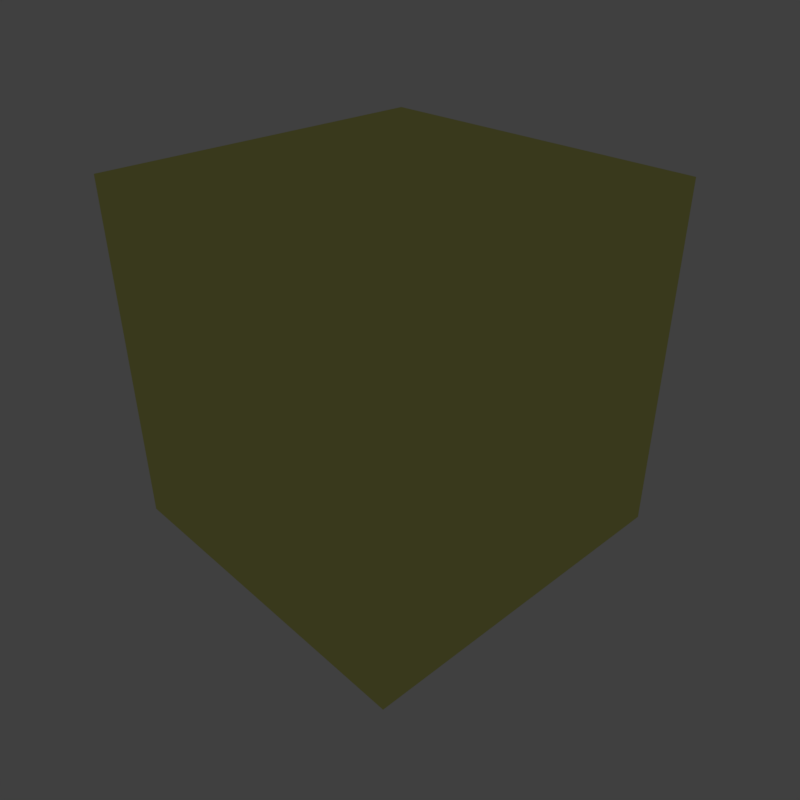 # Source: wall-bare-metal-no-ceiling-line.blend  (saved by Blender 2.79.0; exported with 4.5.12 LTS)
import bpy
from mathutils import Matrix  # noqa: F401  (used for matrix-valued properties, if any)

bpy.ops.wm.read_factory_settings(use_empty=True)
scene = bpy.context.scene
scene.name = 'DTL_DEC_9123801_WallBareMetalNoCeilingLine'

# ---- collections
col_collection_1 = bpy.data.collections.new('Collection 1'); scene.collection.children.link(col_collection_1)
col_collection_3 = bpy.data.collections.new('Collection 3'); scene.collection.children.link(col_collection_3)
col_collection_3.hide_render = True
col_collection_3.hide_viewport = True
col_collection_11 = bpy.data.collections.new('Collection 11'); scene.collection.children.link(col_collection_11)
col_collection_11.hide_render = True
col_collection_11.hide_viewport = True
col_collection_12 = bpy.data.collections.new('Collection 12'); scene.collection.children.link(col_collection_12)
col_collection_12.hide_render = True
col_collection_12.hide_viewport = True
col_collection_13 = bpy.data.collections.new('Collection 13'); scene.collection.children.link(col_collection_13)
col_collection_13.hide_render = True
col_collection_13.hide_viewport = True

# ---- images (referenced by path relative to the original .blend; pixels are not part of the script)
import os
ASSET_DIR = os.environ.get("B2B_ASSET_DIR", "")  # directory of the original .blend (textures are referenced by path, not embedded)
HERE = os.path.dirname(os.path.abspath(__file__))  # packed textures are extracted next to this script under _unpacked/

def load_image(name, relpath, width, height, colorspace="sRGB"):
    """Load a texture the original file referenced (path relative to the .blend, or extracted next to this script)."""
    p = next((c for c in (os.path.join(HERE, relpath), os.path.join(ASSET_DIR, relpath)) if relpath and os.path.exists(c)), "")
    if p:
        img = bpy.data.images.load(p, check_existing=True)
        img.name = name
    else:  # same state as the original file: an image datablock whose file is absent (Cycles renders it pink)
        img = bpy.data.images.new(name, width, height)
        img.source = "FILE"
        img.filepath = "//" + (relpath or name)
    img.colorspace_settings.name = colorspace
    return img
img_dtl_dec_9123801_baremetal_colormetaltexture_dds = load_image('DTL_DEC_9123801_BareMetal_ColorMetalTexture.dds', 'Textures/DTL_DEC_9123801_BareMetal_ColorMetalTexture.dds', 1024, 1024, 'sRGB')
img_dtl_dec_9123801_verticalheavyscratches_00_dds = load_image('DTL_DEC_9123801_VerticalHeavyScratches_00.dds', 'Textures/DTL_DEC_9123801_VerticalHeavyScratches_00.dds', 1024, 1024, 'Non-Color')
img_dtl_dec_9123801_dark_dds = load_image('DTL_DEC_9123801_Dark.dds', 'Textures/DTL_DEC_9123801_Dark.dds', 1024, 1024, 'sRGB')
img_dtl_dec_9123801_danger_dds = load_image('DTL_DEC_9123801_Danger.dds', 'Textures/DTL_DEC_9123801_Danger.dds', 1024, 1024, 'sRGB')
img_dtl_dec_9123801_baremetal_floortexture_normalmap_dds = load_image('DTL_DEC_9123801_BareMetal_FloorTexture_NormalMap.dds', 'Textures/DTL_DEC_9123801_BareMetal_FloorTexture_NormalMap.dds', 1024, 1024, 'Non-Color')
img_dtl_dec_9123801_baremetal_floortexture_bluetint_dds = load_image('DTL_DEC_9123801_BareMetal_FloorTexture_BlueTint.dds', 'Textures/DTL_DEC_9123801_BareMetal_FloorTexture_BlueTint.dds', 1024, 1024, 'sRGB')
img_dtl_dec_9123801_baremetal_ceilingtexture_normalmap_dds = load_image('DTL_DEC_9123801_BareMetal_CeilingTexture_NormalMap.dds', 'Textures/DTL_DEC_9123801_BareMetal_CeilingTexture_NormalMap.dds', 1024, 1024, 'Non-Color')
img_dtl_dec_9123801_baremetal_lighttexture_dds = load_image('DTL_DEC_9123801_BareMetal_LightTexture.dds', 'Textures/DTL_DEC_9123801_BareMetal_LightTexture.dds', 1024, 1024, 'sRGB')
img_test_texture_dds = load_image('test-texture.dds', 'Textures/DTL_DEC_9123801_.dds', 1024, 1024, 'sRGB')

# ---- materials (node trees are filled in below, after node groups)
mat_metal_wall_2 = bpy.data.materials.new('Metal Wall 2')
mat_metal_wall_2.alpha_threshold = 0.0
mat_metal_wall_2.roughness = 0.5
mat_dark = bpy.data.materials.new('Dark')
mat_dark.alpha_threshold = 0.0
mat_dark.roughness = 0.5
mat_danger = bpy.data.materials.new('Danger')
mat_danger.alpha_threshold = 0.0
mat_danger.roughness = 0.5
mat_floor = bpy.data.materials.new('Floor')
mat_floor.alpha_threshold = 0.0
mat_floor.roughness = 0.5
mat_ceiling = bpy.data.materials.new('Ceiling')
mat_ceiling.alpha_threshold = 0.0
mat_ceiling.roughness = 0.5
mat_mountpoint = bpy.data.materials.new('MountPoint')
mat_mountpoint.alpha_threshold = 0.0
mat_mountpoint.diffuse_color = (0.317, 1.0, 0.032, 1.0)
mat_mountpoint.roughness = 0.5
mat_defaultmaterial = bpy.data.materials.new('DefaultMaterial')
mat_defaultmaterial.alpha_threshold = 0.0
mat_defaultmaterial.roughness = 0.5

# ---- node groups
ng_spaceengineers_dx11_shader_2 = bpy.data.node_groups.new('SpaceEngineers_DX11_Shader_2', 'ShaderNodeTree')
_s = ng_spaceengineers_dx11_shader_2.interface.new_socket(name='Surface', in_out='OUTPUT', socket_type='NodeSocketShader')
_s = ng_spaceengineers_dx11_shader_2.interface.new_socket(name='Base Color Map', in_out='INPUT', socket_type='NodeSocketColor')
_s.default_value = (0.8, 0.8, 0.8, 1.0)
_s = ng_spaceengineers_dx11_shader_2.interface.new_socket(name='Metalness Map', in_out='INPUT', socket_type='NodeSocketFloat')
_s.min_value = 0.0
_s.max_value = 1.0
_s = ng_spaceengineers_dx11_shader_2.interface.new_socket(name='Normal Map', in_out='INPUT', socket_type='NodeSocketColor')
_s.default_value = (0.5, 0.5, 1.0, 1.0)
_s = ng_spaceengineers_dx11_shader_2.interface.new_socket(name='Normal Map Strength', in_out='INPUT', socket_type='NodeSocketFloat')
_s.default_value = 1.5
_s.min_value = 0.0
_s.max_value = 10.0
_s = ng_spaceengineers_dx11_shader_2.interface.new_socket(name='Glossiness Map', in_out='INPUT', socket_type='NodeSocketFloat')
_s.min_value = 0.0
_s.max_value = 1.0
_s = ng_spaceengineers_dx11_shader_2.interface.new_socket(name='IOR', in_out='INPUT', socket_type='NodeSocketFloat')
_s.default_value = 1.45
_s.min_value = 0.0
_s.max_value = 1000.0
_s = ng_spaceengineers_dx11_shader_2.interface.new_socket(name='Ambient Occlusion Map', in_out='INPUT', socket_type='NodeSocketFloat')
_s.default_value = 1.0
_s.min_value = 0.0
_s.max_value = 1.0
_s = ng_spaceengineers_dx11_shader_2.interface.new_socket(name='Ambient Occlusion Power', in_out='INPUT', socket_type='NodeSocketFloat')
_s.default_value = 1.0
_s.min_value = 0.0
_s.max_value = 1.0
_s = ng_spaceengineers_dx11_shader_2.interface.new_socket(name='Emissivity Map', in_out='INPUT', socket_type='NodeSocketFloat')
_s.min_value = 0.0
_s.max_value = 1.0
_s = ng_spaceengineers_dx11_shader_2.interface.new_socket(name='Emissive Strength', in_out='INPUT', socket_type='NodeSocketFloat')
_s.default_value = 1.0
_s.min_value = 0.0
_s.max_value = 100.0
_s = ng_spaceengineers_dx11_shader_2.interface.new_socket(name='Emissive Color Override', in_out='INPUT', socket_type='NodeSocketFloat')
_s.min_value = 0.0
_s.max_value = 1.0
_s = ng_spaceengineers_dx11_shader_2.interface.new_socket(name='Emissive Color', in_out='INPUT', socket_type='NodeSocketColor')
_s.default_value = (0.0, 1.0, 0.0, 1.0)
_s = ng_spaceengineers_dx11_shader_2.interface.new_socket(name='Coloring Mask', in_out='INPUT', socket_type='NodeSocketFloat')
_s.min_value = 0.0
_s.max_value = 1.0
_s = ng_spaceengineers_dx11_shader_2.interface.new_socket(name='Recolor', in_out='INPUT', socket_type='NodeSocketColor')
_s.default_value = (0.8, 0.8, 0.8, 1.0)
_N = ng_spaceengineers_dx11_shader_2.nodes; _L = ng_spaceengineers_dx11_shader_2.links
n0 = _N.new('NodeFrame'); n0.name = 'F.AO'; n0.location = (-777, 439)
n0.label = 'Ambient Occlusion'
n0.width = 558
n1 = _N.new('NodeGroupInput'); n1.name = 'Input.PBR'; n1.location = (-898, -215)
n1.width = 195
n2 = _N.new('ShaderNodeInvert'); n2.name = 'RoughnessInvert'; n2.location = (-488, -178)
n2.hide = True
n3 = _N.new('NodeFrame'); n3.name = 'F.Recolor'; n3.location = (-975, -404)
n3.label = 'Recoloring'
n3.width = 1011
n4 = _N.new('NodeGroupInput'); n4.name = 'Input.Recolor'; n4.location = (-673, -11)
n4.width = 195
n5 = _N.new('NodeReroute'); n5.name = 'RR.Recolor'; n5.location = (-416, -35)
n5.width = 100
n5.socket_idname = 'NodeSocketFloatUnsigned'
n6 = _N.new('ShaderNodeSeparateColor'); n6.name = 'Recolor.Separate'; n6.location = (-219, -77)
n6.hide = True
n7 = _N.new('NodeReroute'); n7.name = 'RR.BaseColor'; n7.location = (-400, -45)
n7.width = 100
n8 = _N.new('ShaderNodeRGBCurve'); n8.name = 'Recolor.Contrast'; n8.location = (-324, -130)
n8.width = 211
_c = n8.mapping.curves[3]
while len(_c.points) > 2: _c.points.remove(_c.points[-1])
_c.points[0].location = (0.0, 0.0); _c.points[0].handle_type = 'AUTO'
_c.points[1].location = (0.13, 0.38); _c.points[1].handle_type = 'AUTO'
_p = _c.points.new(1.0, 1.0); _p.handle_type = 'AUTO'
n8.mapping.update()
n9 = _N.new('ShaderNodeMath'); n9.name = 'Recolor.Darken'; n9.location = (-77, -109)
n9.hide = True
n9.operation = 'MULTIPLY'
n9.use_clamp = True
n10 = _N.new('ShaderNodeCombineColor'); n10.name = 'Recolor.Combine'; n10.location = (50, -77)
n10.hide = True
n11 = _N.new('ShaderNodeMix'); n11.name = 'RecolorMixColor'; n11.location = (190, -37)
n11.hide = True
n11.data_type = 'RGBA'
n11.clamp_result = True
n12 = _N.new('NodeGroupInput'); n12.name = 'Input.AO'; n12.location = (-157, -67)
n12.width = 188
n13 = _N.new('ShaderNodeMath'); n13.name = 'AOPower'; n13.location = (80, -102)
n13.hide = True
n13.operation = 'POWER'
n13.use_clamp = True
n14 = _N.new('ShaderNodeMix'); n14.name = 'AOMult'; n14.location = (254, -103)
n14.hide = True
n14.data_type = 'RGBA'
n14.blend_type = 'MULTIPLY'
n14.inputs[0].default_value = 1.0
n15 = _N.new('NodeReroute'); n15.name = 'RR.Roughness'; n15.location = (-344, -188)
n15.label = 'Roughness'
n15.width = 100
n16 = _N.new('NodeGroupInput'); n16.name = 'Input.Normal'; n16.location = (-1193, 95)
n16.width = 188
n17 = _N.new('ShaderNodeNormalMap'); n17.name = 'NormalMap'; n17.location = (-914, 195)
n18 = _N.new('NodeReroute'); n18.name = 'RR.NormalA'; n18.location = (-677, 159)
n18.width = 100
n18.socket_idname = 'NodeSocketVector'
n19 = _N.new('NodeReroute'); n19.name = 'RR.NormalB'; n19.location = (-204, 158)
n19.width = 100
n19.socket_idname = 'NodeSocketVector'
n20 = _N.new('NodeFrame'); n20.name = 'F.Dielectric'; n20.location = (174, 160)
n20.label = 'Dielectric'
n20.width = 516
n21 = _N.new('ShaderNodeBsdfDiffuse'); n21.name = 'DielectricDiffuseBSDF'; n21.location = (-200, 100)
n22 = _N.new('NodeFrame'); n22.name = 'F.Emission'; n22.location = (285, -860)
n22.label = 'Emission'
n22.width = 695
n23 = _N.new('NodeGroupInput'); n23.name = 'Input.Emission'; n23.location = (-350, 76)
n23.width = 195
n24 = _N.new('NodeReroute'); n24.name = 'RR.EmissiveColor'; n24.location = (-369, -93)
n24.width = 100
n25 = _N.new('ShaderNodeMix'); n25.name = 'EmissionMixColor'; n25.location = (-71, 34)
n25.data_type = 'RGBA'
n25.clamp_result = True
n26 = _N.new('ShaderNodeEmission'); n26.name = 'Emissions'; n26.location = (118, 53)
n27 = _N.new('NodeReroute'); n27.name = 'RR.Metalness'; n27.location = (-102, -251)
n27.label = 'Metalness'
n27.width = 100
n27.socket_idname = 'NodeSocketFloatUnsigned'
n28 = _N.new('NodeFrame'); n28.name = 'F.Metallic'; n28.location = (177, -417)
n28.label = 'Metallic'
n28.width = 536
n29 = _N.new('ShaderNodeFresnel'); n29.name = 'Fresnel'; n29.location = (-561, 70)
n30 = _N.new('ShaderNodeMix'); n30.name = 'MetallicMixColor'; n30.location = (-193, 92)
n30.data_type = 'RGBA'
n30.inputs[7].default_value = (1.0, 1.0, 1.0, 1.0)
n31 = _N.new('ShaderNodeBsdfAnisotropic'); n31.name = 'MetallicGlossyBSDF'; n31.location = (-200, -100)
n31.distribution = 'ASHIKHMIN_SHIRLEY'
n32 = _N.new('ShaderNodeMixShader'); n32.name = 'MetallicMixShader'; n32.location = (136, 2)
n33 = _N.new('ShaderNodeBsdfAnisotropic'); n33.name = 'DieletricGlossBSDF'; n33.location = (-200, -200)
n33.distribution = 'ASHIKHMIN_SHIRLEY'
n34 = _N.new('ShaderNodeMixShader'); n34.name = 'DieletricMixShader'; n34.location = (116, -46)
n35 = _N.new('NodeReroute'); n35.name = 'RR.Emissivity.Map'; n35.location = (100, 89)
n35.width = 100
n35.socket_idname = 'NodeSocketFloatUnsigned'
n36 = _N.new('ShaderNodeMixShader'); n36.name = 'ComponentsMixShader'; n36.location = (649, -194)
n37 = _N.new('ShaderNodeMixShader'); n37.name = 'EmmissionMixShader'; n37.location = (878, -498)
n38 = _N.new('NodeGroupOutput'); n38.name = 'Output'; n38.location = (1163, -503)
n39 = _N.new('ShaderNodeMath'); n39.name = 'Math'; n39.location = (0, 0)
n39.operation = 'POWER'
n40 = _N.new('ShaderNodeMath'); n40.name = 'Math.001'; n40.location = (0, 0)
n40.operation = 'POWER'
n4.parent = n3
n5.parent = n3
n6.parent = n3
n7.parent = n3
n8.parent = n3
n9.parent = n3
n10.parent = n3
n11.parent = n3
n12.parent = n0
n13.parent = n0
n14.parent = n0
n21.parent = n20
n23.parent = n22
n24.parent = n22
n25.parent = n22
n26.parent = n22
n30.parent = n28
n31.parent = n28
n32.parent = n28
n33.parent = n20
n34.parent = n20
n35.parent = n22
_L.new(n1.outputs[4], n2.inputs[1])
_L.new(n4.outputs[12], n5.inputs[0])
_L.new(n4.outputs[13], n6.inputs[0])
_L.new(n4.outputs[0], n7.inputs[0])
_L.new(n7.outputs[0], n8.inputs[1])
_L.new(n6.outputs[2], n9.inputs[0])
_L.new(n8.outputs[0], n9.inputs[1])
_L.new(n6.outputs[0], n10.inputs[0])
_L.new(n6.outputs[1], n10.inputs[1])
_L.new(n9.outputs[0], n10.inputs[2])
_L.new(n5.outputs[0], n11.inputs[0])
_L.new(n7.outputs[0], n11.inputs[6])
_L.new(n10.outputs[0], n11.inputs[7])
_L.new(n12.outputs[6], n13.inputs[0])
_L.new(n12.outputs[7], n13.inputs[1])
_L.new(n11.outputs[2], n14.inputs[6])
_L.new(n13.outputs[0], n14.inputs[7])
_L.new(n2.outputs[0], n15.inputs[0])
_L.new(n16.outputs[3], n17.inputs[0])
_L.new(n16.outputs[2], n17.inputs[1])
_L.new(n17.outputs[0], n18.inputs[0])
_L.new(n18.outputs[0], n19.inputs[0])
_L.new(n14.outputs[2], n21.inputs[0])
_L.new(n15.outputs[0], n21.inputs[1])
_L.new(n19.outputs[0], n21.inputs[2])
_L.new(n11.outputs[2], n24.inputs[0])
_L.new(n23.outputs[10], n25.inputs[0])
_L.new(n24.outputs[0], n25.inputs[6])
_L.new(n23.outputs[11], n25.inputs[7])
_L.new(n25.outputs[2], n26.inputs[0])
_L.new(n23.outputs[9], n26.inputs[1])
_L.new(n1.outputs[1], n27.inputs[0])
_L.new(n16.outputs[5], n29.inputs[0])
_L.new(n18.outputs[0], n29.inputs[1])
_L.new(n29.outputs[0], n30.inputs[0])
_L.new(n27.outputs[0], n30.inputs[6])
_L.new(n11.outputs[2], n31.inputs[0])
_L.new(n19.outputs[0], n31.inputs[4])
_L.new(n30.outputs[2], n32.inputs[0])
_L.new(n21.outputs[0], n32.inputs[1])
_L.new(n31.outputs[0], n32.inputs[2])
_L.new(n19.outputs[0], n33.inputs[4])
_L.new(n29.outputs[0], n34.inputs[0])
_L.new(n21.outputs[0], n34.inputs[1])
_L.new(n33.outputs[0], n34.inputs[2])
_L.new(n23.outputs[8], n35.inputs[0])
_L.new(n27.outputs[0], n36.inputs[0])
_L.new(n34.outputs[0], n36.inputs[1])
_L.new(n32.outputs[0], n36.inputs[2])
_L.new(n35.outputs[0], n37.inputs[0])
_L.new(n36.outputs[0], n37.inputs[1])
_L.new(n26.outputs[0], n37.inputs[2])
_L.new(n37.outputs[0], n38.inputs[0])
_L.new(n15.outputs[0], n39.inputs[0])
_L.new(n39.outputs[0], n33.inputs[1])
_L.new(n15.outputs[0], n40.inputs[0])
_L.new(n40.outputs[0], n31.inputs[1])
n38.is_active_output = True
ng_spaceengineers_dx9_shader = bpy.data.node_groups.new('SpaceEngineers_DX9_Shader', 'ShaderNodeTree')
_s = ng_spaceengineers_dx9_shader.interface.new_socket(name='Surface', in_out='OUTPUT', socket_type='NodeSocketShader')
_s = ng_spaceengineers_dx9_shader.interface.new_socket(name='Diffuse', in_out='INPUT', socket_type='NodeSocketColor')
_s.default_value = (0.8, 0.8, 0.8, 1.0)
_s = ng_spaceengineers_dx9_shader.interface.new_socket(name='Emissive', in_out='INPUT', socket_type='NodeSocketFloat')
_s.default_value = 1.0
_s.min_value = 0.0
_s.max_value = 1.0
_s = ng_spaceengineers_dx9_shader.interface.new_socket(name='Normal Map', in_out='INPUT', socket_type='NodeSocketColor')
_s.default_value = (0.5, 0.5, 1.0, 1.0)
_s = ng_spaceengineers_dx9_shader.interface.new_socket(name='Specularity', in_out='INPUT', socket_type='NodeSocketFloat')
_s.min_value = 0.0
_s.max_value = 1.0
_s = ng_spaceengineers_dx9_shader.interface.new_socket(name='Uniform Color', in_out='INPUT', socket_type='NodeSocketColor')
_s.default_value = (1.0, 1.0, 1.0, 1.0)
_s = ng_spaceengineers_dx9_shader.interface.new_socket(name='Specular Intensity', in_out='INPUT', socket_type='NodeSocketFloat')
_s.min_value = 0.0
_s.max_value = 1000.0
_s = ng_spaceengineers_dx9_shader.interface.new_socket(name='Specular Power', in_out='INPUT', socket_type='NodeSocketFloat')
_s.min_value = 0.0
_s.max_value = 1000.0
_N = ng_spaceengineers_dx9_shader.nodes; _L = ng_spaceengineers_dx9_shader.links
n0 = _N.new('NodeGroupInput'); n0.name = 'Group Input'; n0.location = (-400, 0)
n1 = _N.new('NodeGroupOutput'); n1.name = 'Group Output'; n1.location = (200, 0)
n2 = _N.new('ShaderNodeNormalMap'); n2.name = 'NormalMap'; n2.location = (-200, -200)
n3 = _N.new('ShaderNodeBsdfDiffuse'); n3.name = 'DiffuseColor'; n3.location = (-200, 0)
n3.label = 'Diffuse Color'
_L.new(n0.outputs[2], n2.inputs[1])
_L.new(n0.outputs[0], n3.inputs[0])
_L.new(n2.outputs[0], n3.inputs[2])
_L.new(n3.outputs[0], n1.inputs[0])
n1.is_active_output = True

# ---- material node trees
mat_metal_wall_2.use_nodes = True; mat_metal_wall_2.node_tree.nodes.clear()
_N = mat_metal_wall_2.node_tree.nodes; _L = mat_metal_wall_2.node_tree.links
n0 = _N.new('NodeFrame'); n0.name = 'DX11Frame'; n0.location = (-230, 635)
n0.label = 'DirectX 11 Textures'
n0.width = 717
n0.label_size = 25
n1 = _N.new('NodeFrame'); n1.name = 'DX9Frame'; n1.location = (-230, -20)
n1.label = 'DirectX 9 Textures'
n1.width = 717
n1.label_size = 25
n2 = _N.new('ShaderNodeOutputMaterial'); n2.name = 'Material Output'; n2.location = (800, 150)
n3 = _N.new('ShaderNodeTexImage'); n3.name = 'ColorMetal2Texture'; n3.location = (30, -85)
n3.label = 'ColorMetal2Texture'
n3.width = 140
n3.hide = True
n3.image = img_dtl_dec_9123801_baremetal_colormetaltexture_dds
n4 = _N.new('ShaderNodeTexImage'); n4.name = 'NormalGloss2Texture'; n4.location = (30, -185)
n4.label = 'NormalGloss2Texture'
n4.width = 140
n4.hide = True
n4.image = img_dtl_dec_9123801_verticalheavyscratches_00_dds
n5 = _N.new('ShaderNodeTexImage'); n5.name = 'AddMapsTexture'; n5.location = (30, -235)
n5.label = 'AddMapsTexture'
n5.width = 140
n5.hide = True
n6 = _N.new('ShaderNodeTexImage'); n6.name = 'AddMaps2Texture'; n6.location = (30, -285)
n6.label = 'AddMaps2Texture'
n6.width = 140
n6.hide = True
n7 = _N.new('ShaderNodeTexImage'); n7.name = 'AlphamaskTexture'; n7.location = (30, -335)
n7.label = 'AlphamaskTexture'
n7.width = 140
n7.hide = True
n8 = _N.new('ShaderNodeSeparateColor'); n8.name = 'SplitAddMaps'; n8.location = (230, -235)
n8.label = 'Split AddMaps'
n8.hide = True
n9 = _N.new('ShaderNodeGroup'); n9.name = 'DX11Shader'; n9.location = (480, -35)
n9.width = 207
n9.node_tree = ng_spaceengineers_dx11_shader_2
n9.inputs[3].default_value = 1.5
n9.inputs[5].default_value = 1.45
n9.inputs[7].default_value = 1.0
n9.inputs[9].default_value = 1.0
n9.inputs[10].default_value = 0.0
n9.inputs[11].default_value = (0.0, 1.0, 0.0, 1.0)
n9.inputs[13].default_value = (0.8, 0.8, 0.8, 1.0)
n10 = _N.new('ShaderNodeTexImage'); n10.name = 'DiffuseTexture'; n10.location = (30, -80)
n10.label = 'DiffuseTexture'
n10.width = 140
n10.hide = True
n11 = _N.new('ShaderNodeTexImage'); n11.name = 'Diffuse2Texture'; n11.location = (30, -130)
n11.label = 'Diffuse2Texture'
n11.width = 140
n11.hide = True
n12 = _N.new('ShaderNodeTexImage'); n12.name = 'NormalTexture'; n12.location = (30, -180)
n12.label = 'NormalTexture'
n12.width = 140
n12.hide = True
n13 = _N.new('ShaderNodeTexImage'); n13.name = 'Normal2Texture'; n13.location = (30, -230)
n13.label = 'Normal2Texture'
n13.width = 140
n13.hide = True
n14 = _N.new('ShaderNodeRGB'); n14.name = 'DiffuseColor'; n14.location = (30, -280)
n14.label = 'Diffuse Color'
n14.outputs[0].default_value = (1.0, 1.0, 1.0, 1.0)
n15 = _N.new('ShaderNodeValue'); n15.name = 'SpecularIntensity'; n15.location = (230, -280)
n15.label = 'Specular Intensity'
n15.outputs[0].default_value = 0.0
n16 = _N.new('ShaderNodeValue'); n16.name = 'SpecularPower'; n16.location = (230, -380)
n16.label = 'Specular Power'
n16.outputs[0].default_value = 0.0
n17 = _N.new('ShaderNodeGroup'); n17.name = 'DX9Shader'; n17.location = (480, -30)
n17.width = 207
n17.node_tree = ng_spaceengineers_dx9_shader
n18 = _N.new('ShaderNodeMixShader'); n18.name = 'ShaderToggle'; n18.location = (600, 150)
n18.label = 'Shader Toggle'
n18.inputs[0].default_value = 0.0
n19 = _N.new('ShaderNodeTexImage'); n19.name = 'ColorMetalTexture'; n19.location = (30, -35)
n19.label = 'ColorMetalTexture'
n19.width = 140
n19.hide = True
n19.image = img_dtl_dec_9123801_baremetal_colormetaltexture_dds
n20 = _N.new('ShaderNodeTexImage'); n20.name = 'NormalGlossTexture'; n20.location = (30, -135)
n20.label = 'NormalGlossTexture'
n20.width = 140
n20.hide = True
n20.image = img_dtl_dec_9123801_verticalheavyscratches_00_dds
n3.parent = n0
n4.parent = n0
n5.parent = n0
n6.parent = n0
n7.parent = n0
n8.parent = n0
n9.parent = n0
n10.parent = n1
n11.parent = n1
n12.parent = n1
n13.parent = n1
n14.parent = n1
n15.parent = n1
n16.parent = n1
n17.parent = n1
n19.parent = n0
n20.parent = n0
_L.new(n5.outputs[0], n8.inputs[0])
_L.new(n19.outputs[0], n9.inputs[0])
_L.new(n3.outputs[1], n9.inputs[1])
_L.new(n20.outputs[0], n9.inputs[2])
_L.new(n4.outputs[1], n9.inputs[4])
_L.new(n8.outputs[0], n9.inputs[6])
_L.new(n8.outputs[1], n9.inputs[8])
_L.new(n6.outputs[1], n9.inputs[12])
_L.new(n10.outputs[0], n17.inputs[0])
_L.new(n11.outputs[1], n17.inputs[1])
_L.new(n12.outputs[0], n17.inputs[2])
_L.new(n13.outputs[1], n17.inputs[3])
_L.new(n14.outputs[0], n17.inputs[4])
_L.new(n15.outputs[0], n17.inputs[5])
_L.new(n16.outputs[0], n17.inputs[6])
_L.new(n9.outputs[0], n18.inputs[1])
_L.new(n17.outputs[0], n18.inputs[2])
_L.new(n18.outputs[0], n2.inputs[0])
n2.is_active_output = True
mat_dark.use_nodes = True; mat_dark.node_tree.nodes.clear()
_N = mat_dark.node_tree.nodes; _L = mat_dark.node_tree.links
n0 = _N.new('NodeFrame'); n0.name = 'DX9Frame'; n0.location = (-230, -20)
n0.label = 'DirectX 9 Textures'
n0.width = 717
n0.label_size = 25
n1 = _N.new('NodeFrame'); n1.name = 'DX11Frame'; n1.location = (-230, 635)
n1.label = 'DirectX 11 Textures'
n1.width = 717
n1.label_size = 25
n2 = _N.new('ShaderNodeOutputMaterial'); n2.name = 'Material Output'; n2.location = (800, 150)
n3 = _N.new('ShaderNodeTexImage'); n3.name = 'NormalTexture'; n3.location = (30, -180)
n3.label = 'NormalTexture'
n3.width = 140
n3.hide = True
n4 = _N.new('ShaderNodeTexImage'); n4.name = 'Normal2Texture'; n4.location = (30, -230)
n4.label = 'Normal2Texture'
n4.width = 140
n4.hide = True
n5 = _N.new('ShaderNodeRGB'); n5.name = 'DiffuseColor'; n5.location = (30, -280)
n5.label = 'Diffuse Color'
n5.outputs[0].default_value = (0.0, 0.0, 0.0, 1.0)
n6 = _N.new('ShaderNodeValue'); n6.name = 'SpecularIntensity'; n6.location = (230, -280)
n6.label = 'Specular Intensity'
n6.outputs[0].default_value = 0.0
n7 = _N.new('ShaderNodeValue'); n7.name = 'SpecularPower'; n7.location = (230, -380)
n7.label = 'Specular Power'
n7.outputs[0].default_value = 0.0
n8 = _N.new('ShaderNodeMixShader'); n8.name = 'ShaderToggle'; n8.location = (600, 150)
n8.label = 'Shader Toggle'
n8.inputs[0].default_value = 0.0
n9 = _N.new('ShaderNodeTexImage'); n9.name = 'NormalGloss2Texture'; n9.location = (30, -185)
n9.label = 'NormalGloss2Texture'
n9.width = 140
n9.hide = True
n9.image = img_dtl_dec_9123801_verticalheavyscratches_00_dds
n10 = _N.new('ShaderNodeTexImage'); n10.name = 'AddMaps2Texture'; n10.location = (30, -285)
n10.label = 'AddMaps2Texture'
n10.width = 140
n10.hide = True
n10.image = img_dtl_dec_9123801_verticalheavyscratches_00_dds
n11 = _N.new('ShaderNodeTexImage'); n11.name = 'AlphamaskTexture'; n11.location = (30, -335)
n11.label = 'AlphamaskTexture'
n11.width = 140
n11.hide = True
n12 = _N.new('ShaderNodeSeparateColor'); n12.name = 'SplitAddMaps'; n12.location = (230, -235)
n12.label = 'Split AddMaps'
n12.hide = True
n13 = _N.new('ShaderNodeTexImage'); n13.name = 'NormalGlossTexture'; n13.location = (30, -135)
n13.label = 'NormalGlossTexture'
n13.width = 140
n13.hide = True
n13.image = img_dtl_dec_9123801_verticalheavyscratches_00_dds
n14 = _N.new('ShaderNodeTexImage'); n14.name = 'AddMapsTexture'; n14.location = (30, -235)
n14.label = 'AddMapsTexture'
n14.width = 140
n14.hide = True
n14.image = img_dtl_dec_9123801_verticalheavyscratches_00_dds
n15 = _N.new('ShaderNodeGroup'); n15.name = 'DX11Shader'; n15.location = (480, -35)
n15.width = 207
n15.node_tree = ng_spaceengineers_dx11_shader_2
n15.inputs[3].default_value = 1.5
n15.inputs[5].default_value = 1.45
n15.inputs[7].default_value = 1.0
n15.inputs[9].default_value = 1.0
n15.inputs[10].default_value = 0.0
n15.inputs[11].default_value = (0.0, 1.0, 0.0, 1.0)
n15.inputs[13].default_value = (0.8, 0.8, 0.8, 1.0)
n16 = _N.new('ShaderNodeGroup'); n16.name = 'DX9Shader'; n16.location = (480, -30)
n16.width = 207
n16.node_tree = ng_spaceengineers_dx9_shader
n17 = _N.new('ShaderNodeTexImage'); n17.name = 'ColorMetal2Texture'; n17.location = (30, -85)
n17.label = 'ColorMetal2Texture'
n17.width = 140
n17.hide = True
n17.image = img_dtl_dec_9123801_dark_dds
n18 = _N.new('ShaderNodeTexImage'); n18.name = 'ColorMetalTexture'; n18.location = (30, -35)
n18.label = 'ColorMetalTexture'
n18.width = 140
n18.hide = True
n18.image = img_dtl_dec_9123801_dark_dds
n19 = _N.new('ShaderNodeTexImage'); n19.name = 'DiffuseTexture'; n19.location = (30, -80)
n19.label = 'DiffuseTexture'
n19.width = 140
n19.hide = True
n19.image = img_dtl_dec_9123801_dark_dds
n20 = _N.new('ShaderNodeTexImage'); n20.name = 'Diffuse2Texture'; n20.location = (30, -130)
n20.label = 'Diffuse2Texture'
n20.width = 140
n20.hide = True
n20.image = img_dtl_dec_9123801_dark_dds
n3.parent = n0
n4.parent = n0
n5.parent = n0
n6.parent = n0
n7.parent = n0
n9.parent = n1
n10.parent = n1
n11.parent = n1
n12.parent = n1
n13.parent = n1
n14.parent = n1
n15.parent = n1
n16.parent = n0
n17.parent = n1
n18.parent = n1
n19.parent = n0
n20.parent = n0
_L.new(n14.outputs[0], n12.inputs[0])
_L.new(n18.outputs[0], n15.inputs[0])
_L.new(n17.outputs[1], n15.inputs[1])
_L.new(n13.outputs[0], n15.inputs[2])
_L.new(n9.outputs[1], n15.inputs[4])
_L.new(n12.outputs[0], n15.inputs[6])
_L.new(n12.outputs[1], n15.inputs[8])
_L.new(n10.outputs[1], n15.inputs[12])
_L.new(n19.outputs[0], n16.inputs[0])
_L.new(n20.outputs[1], n16.inputs[1])
_L.new(n3.outputs[0], n16.inputs[2])
_L.new(n4.outputs[1], n16.inputs[3])
_L.new(n5.outputs[0], n16.inputs[4])
_L.new(n6.outputs[0], n16.inputs[5])
_L.new(n7.outputs[0], n16.inputs[6])
_L.new(n15.outputs[0], n8.inputs[1])
_L.new(n16.outputs[0], n8.inputs[2])
_L.new(n8.outputs[0], n2.inputs[0])
n2.is_active_output = True
mat_danger.use_nodes = True; mat_danger.node_tree.nodes.clear()
_N = mat_danger.node_tree.nodes; _L = mat_danger.node_tree.links
n0 = _N.new('NodeFrame'); n0.name = 'DX9Frame'; n0.location = (-230, -20)
n0.label = 'DirectX 9 Textures'
n0.width = 717
n0.label_size = 25
n1 = _N.new('NodeFrame'); n1.name = 'DX11Frame'; n1.location = (-230, 635)
n1.label = 'DirectX 11 Textures'
n1.width = 717
n1.label_size = 25
n2 = _N.new('ShaderNodeOutputMaterial'); n2.name = 'Material Output'; n2.location = (800, 150)
n3 = _N.new('ShaderNodeTexImage'); n3.name = 'Diffuse2Texture'; n3.location = (30, -130)
n3.label = 'Diffuse2Texture'
n3.width = 140
n3.hide = True
n3.image = img_dtl_dec_9123801_danger_dds
n4 = _N.new('ShaderNodeTexImage'); n4.name = 'NormalTexture'; n4.location = (30, -180)
n4.label = 'NormalTexture'
n4.width = 140
n4.hide = True
n5 = _N.new('ShaderNodeTexImage'); n5.name = 'Normal2Texture'; n5.location = (30, -230)
n5.label = 'Normal2Texture'
n5.width = 140
n5.hide = True
n6 = _N.new('ShaderNodeRGB'); n6.name = 'DiffuseColor'; n6.location = (30, -280)
n6.label = 'Diffuse Color'
n6.outputs[0].default_value = (1.0, 1.0, 1.0, 1.0)
n7 = _N.new('ShaderNodeValue'); n7.name = 'SpecularIntensity'; n7.location = (230, -280)
n7.label = 'Specular Intensity'
n7.outputs[0].default_value = 0.0
n8 = _N.new('ShaderNodeValue'); n8.name = 'SpecularPower'; n8.location = (230, -380)
n8.label = 'Specular Power'
n8.outputs[0].default_value = 0.0
n9 = _N.new('ShaderNodeGroup'); n9.name = 'DX9Shader'; n9.location = (480, -30)
n9.width = 207
n9.node_tree = ng_spaceengineers_dx9_shader
n10 = _N.new('ShaderNodeMixShader'); n10.name = 'ShaderToggle'; n10.location = (600, 150)
n10.label = 'Shader Toggle'
n10.inputs[0].default_value = 0.0
n11 = _N.new('ShaderNodeTexImage'); n11.name = 'ColorMetal2Texture'; n11.location = (30, -85)
n11.label = 'ColorMetal2Texture'
n11.width = 140
n11.hide = True
n11.image = img_dtl_dec_9123801_danger_dds
n12 = _N.new('ShaderNodeTexImage'); n12.name = 'NormalGlossTexture'; n12.location = (30, -135)
n12.label = 'NormalGlossTexture'
n12.width = 140
n12.hide = True
n13 = _N.new('ShaderNodeTexImage'); n13.name = 'NormalGloss2Texture'; n13.location = (30, -185)
n13.label = 'NormalGloss2Texture'
n13.width = 140
n13.hide = True
n14 = _N.new('ShaderNodeTexImage'); n14.name = 'AddMapsTexture'; n14.location = (30, -235)
n14.label = 'AddMapsTexture'
n14.width = 140
n14.hide = True
n15 = _N.new('ShaderNodeTexImage'); n15.name = 'AddMaps2Texture'; n15.location = (30, -285)
n15.label = 'AddMaps2Texture'
n15.width = 140
n15.hide = True
n16 = _N.new('ShaderNodeTexImage'); n16.name = 'AlphamaskTexture'; n16.location = (30, -335)
n16.label = 'AlphamaskTexture'
n16.width = 140
n16.hide = True
n17 = _N.new('ShaderNodeSeparateColor'); n17.name = 'SplitAddMaps'; n17.location = (230, -235)
n17.label = 'Split AddMaps'
n17.hide = True
n18 = _N.new('ShaderNodeGroup'); n18.name = 'DX11Shader'; n18.location = (480, -35)
n18.width = 207
n18.node_tree = ng_spaceengineers_dx11_shader_2
n18.inputs[3].default_value = 1.5
n18.inputs[5].default_value = 1.45
n18.inputs[7].default_value = 1.0
n18.inputs[9].default_value = 1.0
n18.inputs[10].default_value = 0.0
n18.inputs[11].default_value = (0.0, 1.0, 0.0, 1.0)
n18.inputs[13].default_value = (0.8, 0.8, 0.8, 1.0)
n19 = _N.new('ShaderNodeTexImage'); n19.name = 'ColorMetalTexture'; n19.location = (30, -35)
n19.label = 'ColorMetalTexture'
n19.width = 140
n19.hide = True
n19.image = img_dtl_dec_9123801_danger_dds
n20 = _N.new('ShaderNodeTexImage'); n20.name = 'DiffuseTexture'; n20.location = (31, -80)
n20.label = 'DiffuseTexture'
n20.width = 139
n20.hide = True
n20.image = img_dtl_dec_9123801_danger_dds
n3.parent = n0
n4.parent = n0
n5.parent = n0
n6.parent = n0
n7.parent = n0
n8.parent = n0
n9.parent = n0
n11.parent = n1
n12.parent = n1
n13.parent = n1
n14.parent = n1
n15.parent = n1
n16.parent = n1
n17.parent = n1
n18.parent = n1
n19.parent = n1
n20.parent = n0
_L.new(n14.outputs[0], n17.inputs[0])
_L.new(n19.outputs[0], n18.inputs[0])
_L.new(n11.outputs[1], n18.inputs[1])
_L.new(n12.outputs[0], n18.inputs[2])
_L.new(n13.outputs[1], n18.inputs[4])
_L.new(n17.outputs[0], n18.inputs[6])
_L.new(n17.outputs[1], n18.inputs[8])
_L.new(n15.outputs[1], n18.inputs[12])
_L.new(n20.outputs[0], n9.inputs[0])
_L.new(n3.outputs[1], n9.inputs[1])
_L.new(n4.outputs[0], n9.inputs[2])
_L.new(n5.outputs[1], n9.inputs[3])
_L.new(n6.outputs[0], n9.inputs[4])
_L.new(n7.outputs[0], n9.inputs[5])
_L.new(n8.outputs[0], n9.inputs[6])
_L.new(n18.outputs[0], n10.inputs[1])
_L.new(n9.outputs[0], n10.inputs[2])
_L.new(n10.outputs[0], n2.inputs[0])
n2.is_active_output = True
mat_floor.use_nodes = True; mat_floor.node_tree.nodes.clear()
_N = mat_floor.node_tree.nodes; _L = mat_floor.node_tree.links
n0 = _N.new('NodeFrame'); n0.name = 'DX11Frame'; n0.location = (-230, 635)
n0.label = 'DirectX 11 Textures'
n0.width = 717
n0.label_size = 25
n1 = _N.new('NodeFrame'); n1.name = 'DX9Frame'; n1.location = (-230, -20)
n1.label = 'DirectX 9 Textures'
n1.width = 717
n1.label_size = 25
n2 = _N.new('ShaderNodeOutputMaterial'); n2.name = 'Material Output'; n2.location = (800, 150)
n3 = _N.new('ShaderNodeTexImage'); n3.name = 'NormalGloss2Texture'; n3.location = (30, -185)
n3.label = 'NormalGloss2Texture'
n3.width = 140
n3.hide = True
n3.image = img_dtl_dec_9123801_baremetal_floortexture_normalmap_dds
n4 = _N.new('ShaderNodeTexImage'); n4.name = 'AddMapsTexture'; n4.location = (30, -235)
n4.label = 'AddMapsTexture'
n4.width = 140
n4.hide = True
n5 = _N.new('ShaderNodeTexImage'); n5.name = 'AddMaps2Texture'; n5.location = (30, -285)
n5.label = 'AddMaps2Texture'
n5.width = 140
n5.hide = True
n6 = _N.new('ShaderNodeTexImage'); n6.name = 'AlphamaskTexture'; n6.location = (30, -335)
n6.label = 'AlphamaskTexture'
n6.width = 140
n6.hide = True
n7 = _N.new('ShaderNodeSeparateColor'); n7.name = 'SplitAddMaps'; n7.location = (230, -235)
n7.label = 'Split AddMaps'
n7.hide = True
n8 = _N.new('ShaderNodeGroup'); n8.name = 'DX11Shader'; n8.location = (480, -35)
n8.width = 207
n8.node_tree = ng_spaceengineers_dx11_shader_2
n8.inputs[3].default_value = 0.5
n8.inputs[5].default_value = 1.45
n8.inputs[7].default_value = 1.0
n8.inputs[9].default_value = 1.1
n8.inputs[10].default_value = 0.0
n8.inputs[11].default_value = (0.0, 1.0, 0.0, 1.0)
n8.inputs[13].default_value = (0.8, 0.8, 0.8, 1.0)
n9 = _N.new('ShaderNodeTexImage'); n9.name = 'DiffuseTexture'; n9.location = (30, -80)
n9.label = 'DiffuseTexture'
n9.width = 140
n9.hide = True
n10 = _N.new('ShaderNodeTexImage'); n10.name = 'Diffuse2Texture'; n10.location = (30, -130)
n10.label = 'Diffuse2Texture'
n10.width = 140
n10.hide = True
n11 = _N.new('ShaderNodeTexImage'); n11.name = 'NormalTexture'; n11.location = (30, -180)
n11.label = 'NormalTexture'
n11.width = 140
n11.hide = True
n12 = _N.new('ShaderNodeTexImage'); n12.name = 'Normal2Texture'; n12.location = (30, -230)
n12.label = 'Normal2Texture'
n12.width = 140
n12.hide = True
n13 = _N.new('ShaderNodeRGB'); n13.name = 'DiffuseColor'; n13.location = (30, -280)
n13.label = 'Diffuse Color'
n13.outputs[0].default_value = (1.0, 1.0, 1.0, 1.0)
n14 = _N.new('ShaderNodeValue'); n14.name = 'SpecularIntensity'; n14.location = (230, -280)
n14.label = 'Specular Intensity'
n14.outputs[0].default_value = 0.0
n15 = _N.new('ShaderNodeValue'); n15.name = 'SpecularPower'; n15.location = (230, -380)
n15.label = 'Specular Power'
n15.outputs[0].default_value = 0.0
n16 = _N.new('ShaderNodeGroup'); n16.name = 'DX9Shader'; n16.location = (480, -30)
n16.width = 207
n16.node_tree = ng_spaceengineers_dx9_shader
n17 = _N.new('ShaderNodeMixShader'); n17.name = 'ShaderToggle'; n17.location = (600, 150)
n17.label = 'Shader Toggle'
n17.inputs[0].default_value = 0.0
n18 = _N.new('ShaderNodeTexImage'); n18.name = 'NormalGlossTexture'; n18.location = (30, -135)
n18.label = 'NormalGlossTexture'
n18.width = 140
n18.image = img_dtl_dec_9123801_baremetal_floortexture_normalmap_dds
n19 = _N.new('ShaderNodeTexImage'); n19.name = 'ColorMetalTexture'; n19.location = (30, -35)
n19.label = 'ColorMetalTexture'
n19.width = 140
n19.hide = True
n19.image = img_dtl_dec_9123801_baremetal_floortexture_bluetint_dds
n20 = _N.new('ShaderNodeTexImage'); n20.name = 'ColorMetal2Texture'; n20.location = (30, -85)
n20.label = 'ColorMetal2Texture'
n20.width = 140
n20.hide = True
n20.image = img_dtl_dec_9123801_baremetal_floortexture_bluetint_dds
n3.parent = n0
n4.parent = n0
n5.parent = n0
n6.parent = n0
n7.parent = n0
n8.parent = n0
n9.parent = n1
n10.parent = n1
n11.parent = n1
n12.parent = n1
n13.parent = n1
n14.parent = n1
n15.parent = n1
n16.parent = n1
n18.parent = n0
n19.parent = n0
n20.parent = n0
_L.new(n4.outputs[0], n7.inputs[0])
_L.new(n19.outputs[0], n8.inputs[0])
_L.new(n20.outputs[1], n8.inputs[1])
_L.new(n18.outputs[0], n8.inputs[2])
_L.new(n3.outputs[1], n8.inputs[4])
_L.new(n7.outputs[0], n8.inputs[6])
_L.new(n7.outputs[1], n8.inputs[8])
_L.new(n5.outputs[1], n8.inputs[12])
_L.new(n9.outputs[0], n16.inputs[0])
_L.new(n10.outputs[1], n16.inputs[1])
_L.new(n11.outputs[0], n16.inputs[2])
_L.new(n12.outputs[1], n16.inputs[3])
_L.new(n13.outputs[0], n16.inputs[4])
_L.new(n14.outputs[0], n16.inputs[5])
_L.new(n15.outputs[0], n16.inputs[6])
_L.new(n8.outputs[0], n17.inputs[1])
_L.new(n16.outputs[0], n17.inputs[2])
_L.new(n17.outputs[0], n2.inputs[0])
n2.is_active_output = True
mat_ceiling.use_nodes = True; mat_ceiling.node_tree.nodes.clear()
_N = mat_ceiling.node_tree.nodes; _L = mat_ceiling.node_tree.links
n0 = _N.new('NodeFrame'); n0.name = 'DX11Frame'; n0.location = (-230, 635)
n0.label = 'DirectX 11 Textures'
n0.width = 717
n0.label_size = 25
n1 = _N.new('NodeFrame'); n1.name = 'DX9Frame'; n1.location = (-230, -20)
n1.label = 'DirectX 9 Textures'
n1.width = 717
n1.label_size = 25
n2 = _N.new('ShaderNodeOutputMaterial'); n2.name = 'Material Output'; n2.location = (800, 150)
n3 = _N.new('ShaderNodeTexImage'); n3.name = 'NormalGloss2Texture'; n3.location = (30, -185)
n3.label = 'NormalGloss2Texture'
n3.width = 140
n3.hide = True
n3.image = img_dtl_dec_9123801_baremetal_ceilingtexture_normalmap_dds
n4 = _N.new('ShaderNodeTexImage'); n4.name = 'AddMapsTexture'; n4.location = (30, -235)
n4.label = 'AddMapsTexture'
n4.width = 140
n4.hide = True
n5 = _N.new('ShaderNodeTexImage'); n5.name = 'AddMaps2Texture'; n5.location = (30, -285)
n5.label = 'AddMaps2Texture'
n5.width = 140
n5.hide = True
n6 = _N.new('ShaderNodeTexImage'); n6.name = 'AlphamaskTexture'; n6.location = (30, -335)
n6.label = 'AlphamaskTexture'
n6.width = 140
n6.hide = True
n7 = _N.new('ShaderNodeSeparateColor'); n7.name = 'SplitAddMaps'; n7.location = (230, -235)
n7.label = 'Split AddMaps'
n7.hide = True
n8 = _N.new('ShaderNodeGroup'); n8.name = 'DX11Shader'; n8.location = (480, -35)
n8.width = 207
n8.node_tree = ng_spaceengineers_dx11_shader_2
n8.inputs[3].default_value = 1.5
n8.inputs[5].default_value = 1.45
n8.inputs[7].default_value = 1.0
n8.inputs[9].default_value = 1.0
n8.inputs[10].default_value = 0.0
n8.inputs[11].default_value = (0.0, 1.0, 0.0, 1.0)
n8.inputs[13].default_value = (0.8, 0.8, 0.8, 1.0)
n9 = _N.new('ShaderNodeTexImage'); n9.name = 'DiffuseTexture'; n9.location = (30, -80)
n9.label = 'DiffuseTexture'
n9.width = 140
n9.hide = True
n10 = _N.new('ShaderNodeTexImage'); n10.name = 'Diffuse2Texture'; n10.location = (30, -130)
n10.label = 'Diffuse2Texture'
n10.width = 140
n10.hide = True
n11 = _N.new('ShaderNodeTexImage'); n11.name = 'NormalTexture'; n11.location = (30, -180)
n11.label = 'NormalTexture'
n11.width = 140
n11.hide = True
n12 = _N.new('ShaderNodeTexImage'); n12.name = 'Normal2Texture'; n12.location = (30, -230)
n12.label = 'Normal2Texture'
n12.width = 140
n12.hide = True
n13 = _N.new('ShaderNodeRGB'); n13.name = 'DiffuseColor'; n13.location = (30, -280)
n13.label = 'Diffuse Color'
n13.outputs[0].default_value = (1.0, 1.0, 1.0, 1.0)
n14 = _N.new('ShaderNodeValue'); n14.name = 'SpecularIntensity'; n14.location = (230, -280)
n14.label = 'Specular Intensity'
n14.outputs[0].default_value = 0.0
n15 = _N.new('ShaderNodeValue'); n15.name = 'SpecularPower'; n15.location = (230, -380)
n15.label = 'Specular Power'
n15.outputs[0].default_value = 0.0
n16 = _N.new('ShaderNodeGroup'); n16.name = 'DX9Shader'; n16.location = (480, -30)
n16.width = 207
n16.node_tree = ng_spaceengineers_dx9_shader
n17 = _N.new('ShaderNodeMixShader'); n17.name = 'ShaderToggle'; n17.location = (600, 150)
n17.label = 'Shader Toggle'
n17.inputs[0].default_value = 0.0
n18 = _N.new('ShaderNodeTexImage'); n18.name = 'ColorMetalTexture'; n18.location = (30, -35)
n18.label = 'ColorMetalTexture'
n18.width = 140
n18.hide = True
n18.image = img_dtl_dec_9123801_baremetal_lighttexture_dds
n19 = _N.new('ShaderNodeTexImage'); n19.name = 'ColorMetal2Texture'; n19.location = (30, -85)
n19.label = 'ColorMetal2Texture'
n19.width = 140
n19.hide = True
n19.image = img_dtl_dec_9123801_baremetal_lighttexture_dds
n20 = _N.new('ShaderNodeTexImage'); n20.name = 'NormalGlossTexture'; n20.location = (30, -135)
n20.label = 'NormalGlossTexture'
n20.width = 140
n20.image = img_dtl_dec_9123801_baremetal_ceilingtexture_normalmap_dds
n3.parent = n0
n4.parent = n0
n5.parent = n0
n6.parent = n0
n7.parent = n0
n8.parent = n0
n9.parent = n1
n10.parent = n1
n11.parent = n1
n12.parent = n1
n13.parent = n1
n14.parent = n1
n15.parent = n1
n16.parent = n1
n18.parent = n0
n19.parent = n0
n20.parent = n0
_L.new(n4.outputs[0], n7.inputs[0])
_L.new(n18.outputs[0], n8.inputs[0])
_L.new(n19.outputs[1], n8.inputs[1])
_L.new(n20.outputs[0], n8.inputs[2])
_L.new(n3.outputs[1], n8.inputs[4])
_L.new(n7.outputs[0], n8.inputs[6])
_L.new(n7.outputs[1], n8.inputs[8])
_L.new(n5.outputs[1], n8.inputs[12])
_L.new(n9.outputs[0], n16.inputs[0])
_L.new(n10.outputs[1], n16.inputs[1])
_L.new(n11.outputs[0], n16.inputs[2])
_L.new(n12.outputs[1], n16.inputs[3])
_L.new(n13.outputs[0], n16.inputs[4])
_L.new(n14.outputs[0], n16.inputs[5])
_L.new(n15.outputs[0], n16.inputs[6])
_L.new(n8.outputs[0], n17.inputs[1])
_L.new(n16.outputs[0], n17.inputs[2])
_L.new(n17.outputs[0], n2.inputs[0])
n2.is_active_output = True
mat_defaultmaterial.use_nodes = True; mat_defaultmaterial.node_tree.nodes.clear()
_N = mat_defaultmaterial.node_tree.nodes; _L = mat_defaultmaterial.node_tree.links
n0 = _N.new('NodeFrame'); n0.name = 'DX9Frame'; n0.location = (-230, -20)
n0.label = 'DirectX 9 Textures'
n0.width = 717
n0.label_size = 25
n1 = _N.new('NodeFrame'); n1.name = 'DX11Frame'; n1.location = (-235, 445)
n1.label = 'DirectX 11 Textures'
n1.width = 717
n1.label_size = 25
n2 = _N.new('ShaderNodeOutputMaterial'); n2.name = 'Material Output'; n2.location = (800, 150)
n3 = _N.new('ShaderNodeTexImage'); n3.name = 'Diffuse2Texture'; n3.location = (30, -130)
n3.label = 'Diffuse2Texture'
n3.width = 140
n3.hide = True
n3.image = img_test_texture_dds
n4 = _N.new('ShaderNodeTexImage'); n4.name = 'NormalTexture'; n4.location = (30, -180)
n4.label = 'NormalTexture'
n4.width = 140
n4.hide = True
n5 = _N.new('ShaderNodeTexImage'); n5.name = 'Normal2Texture'; n5.location = (30, -230)
n5.label = 'Normal2Texture'
n5.width = 140
n5.hide = True
n6 = _N.new('ShaderNodeRGB'); n6.name = 'DiffuseColor'; n6.location = (30, -280)
n6.label = 'Diffuse Color'
n6.outputs[0].default_value = (1.0, 1.0, 1.0, 1.0)
n7 = _N.new('ShaderNodeValue'); n7.name = 'SpecularIntensity'; n7.location = (230, -280)
n7.label = 'Specular Intensity'
n7.outputs[0].default_value = 0.0
n8 = _N.new('ShaderNodeValue'); n8.name = 'SpecularPower'; n8.location = (230, -380)
n8.label = 'Specular Power'
n8.outputs[0].default_value = 0.0
n9 = _N.new('ShaderNodeGroup'); n9.name = 'DX9Shader'; n9.location = (480, -30)
n9.width = 207
n9.node_tree = ng_spaceengineers_dx9_shader
n10 = _N.new('ShaderNodeMixShader'); n10.name = 'ShaderToggle'; n10.location = (600, 150)
n10.label = 'Shader Toggle'
n10.inputs[0].default_value = 0.0
n11 = _N.new('ShaderNodeTexImage'); n11.name = 'DiffuseTexture'; n11.location = (30, -80)
n11.label = 'DiffuseTexture'
n11.width = 140
n11.hide = True
n11.image = img_test_texture_dds
n12 = _N.new('ShaderNodeTexImage'); n12.name = 'NormalGlossTexture'; n12.location = (30, -135)
n12.label = 'NormalGlossTexture'
n12.width = 140
n12.hide = True
n13 = _N.new('ShaderNodeTexImage'); n13.name = 'NormalGloss2Texture'; n13.location = (30, -185)
n13.label = 'NormalGloss2Texture'
n13.width = 140
n13.hide = True
n14 = _N.new('ShaderNodeTexImage'); n14.name = 'AddMapsTexture'; n14.location = (30, -235)
n14.label = 'AddMapsTexture'
n14.width = 140
n14.hide = True
n15 = _N.new('ShaderNodeTexImage'); n15.name = 'AddMaps2Texture'; n15.location = (30, -285)
n15.label = 'AddMaps2Texture'
n15.width = 140
n15.hide = True
n16 = _N.new('ShaderNodeTexImage'); n16.name = 'AlphamaskTexture'; n16.location = (30, -335)
n16.label = 'AlphamaskTexture'
n16.width = 140
n16.hide = True
n17 = _N.new('ShaderNodeSeparateColor'); n17.name = 'SplitAddMaps'; n17.location = (230, -235)
n17.label = 'Split AddMaps'
n17.hide = True
n18 = _N.new('ShaderNodeGroup'); n18.name = 'DX11Shader'; n18.location = (480, -35)
n18.width = 207
n18.node_tree = ng_spaceengineers_dx11_shader_2
n18.inputs[3].default_value = 1.5
n18.inputs[5].default_value = 1.45
n18.inputs[7].default_value = 1.0
n18.inputs[9].default_value = 1.0
n18.inputs[10].default_value = 0.0
n18.inputs[11].default_value = (0.0, 1.0, 0.0, 1.0)
n18.inputs[13].default_value = (0.8, 0.8, 0.8, 1.0)
n19 = _N.new('ShaderNodeTexImage'); n19.name = 'ColorMetalTexture'; n19.location = (30, -35)
n19.label = 'ColorMetalTexture'
n19.width = 140
n19.hide = True
n19.image = img_test_texture_dds
n20 = _N.new('ShaderNodeTexImage'); n20.name = 'ColorMetal2Texture'; n20.location = (30, -85)
n20.label = 'ColorMetal2Texture'
n20.width = 140
n20.hide = True
n20.image = img_test_texture_dds
n3.parent = n0
n4.parent = n0
n5.parent = n0
n6.parent = n0
n7.parent = n0
n8.parent = n0
n9.parent = n0
n11.parent = n0
n12.parent = n1
n13.parent = n1
n14.parent = n1
n15.parent = n1
n16.parent = n1
n17.parent = n1
n18.parent = n1
n19.parent = n1
n20.parent = n1
_L.new(n14.outputs[0], n17.inputs[0])
_L.new(n19.outputs[0], n18.inputs[0])
_L.new(n20.outputs[1], n18.inputs[1])
_L.new(n12.outputs[0], n18.inputs[2])
_L.new(n13.outputs[1], n18.inputs[4])
_L.new(n17.outputs[0], n18.inputs[6])
_L.new(n17.outputs[1], n18.inputs[8])
_L.new(n15.outputs[1], n18.inputs[12])
_L.new(n11.outputs[0], n9.inputs[0])
_L.new(n3.outputs[1], n9.inputs[1])
_L.new(n4.outputs[0], n9.inputs[2])
_L.new(n5.outputs[1], n9.inputs[3])
_L.new(n6.outputs[0], n9.inputs[4])
_L.new(n7.outputs[0], n9.inputs[5])
_L.new(n8.outputs[0], n9.inputs[6])
_L.new(n18.outputs[0], n10.inputs[1])
_L.new(n9.outputs[0], n10.inputs[2])
_L.new(n10.outputs[0], n2.inputs[0])
n2.is_active_output = True

# ---- world
world_world = bpy.data.worlds.new('World'); scene.world = world_world
world_world.color = (0.05088, 0.05088, 0.05088)
world_world.use_sun_shadow = False
world_world.sun_shadow_jitter_overblur = 0.0
world_world.cycles.sampling_method = 'MANUAL'

# ---- cameras
cam_camera = bpy.data.cameras.new('Camera')
cam_camera.clip_end = 100.0
cam_camera.lens = 35.0
cam_camera.sensor_width = 32.0
cam_camera.sensor_height = 18.0
cam_camera.display_size = 2.5
cam_camera.dof.focus_distance = 0.0

# ---- lights
light_point = bpy.data.lights.new('Point', 'POINT')
light_point.transmission_factor = 0.0
light_point.energy = 100.0
light_point.shadow_buffer_clip_start = 0.5
light_point.shadow_soft_size = 0.125
light_point.shadow_maximum_resolution = 0.006
light_point.use_absolute_resolution = True

# ---- meshes
me_cube_002 = bpy.data.meshes.new('Cube.002')
me_cube_002.from_pydata([(-1.25, -1.25, -1.25), (-1.25, -1.25, 1.25), (-1.25, 1.25, -1.25), (-1.25, 1.25, 1.25), (1.25, -1.25, -1.25), (1.25, -1.25, 1.25), (1.25, 1.25, -1.25), (1.25, 1.25, 1.25), (-1.25, -1.25, -1.235), (-1.25, 1.25, -1.235), (1.25, 1.25, -1.235), (1.25, -1.25, -1.235), (-1.25, -1.25, -1.18), (-1.25, 1.25, -1.18), (1.25, 1.25, -1.18), (1.25, -1.25, -1.18), (-1.25, -1.25, 1.217), (-1.25, 1.25, 1.217), (1.25, 1.25, 1.217), (1.25, -1.25, 1.217), (-1.25, 1.25, 1.209), (1.25, 1.25, 1.209), (1.25, -1.25, 1.209), (-1.25, -1.25, 1.209), (-1.25, 1.25, -1.169), (1.25, 1.25, -1.169), (1.25, -1.25, -1.169), (-1.25, -1.25, -1.169)], [], [(16, 1, 3, 17), (17, 3, 7, 18), (18, 7, 5, 19), (19, 5, 1, 16), (2, 6, 4, 0), (7, 3, 1, 5), (4, 11, 8, 0), (6, 10, 11, 4), (2, 9, 10, 6), (0, 8, 9, 2), (11, 15, 12, 8), (10, 14, 15, 11), (9, 13, 14, 10), (8, 12, 13, 9), (22, 19, 16, 23), (21, 18, 19, 22), (20, 17, 18, 21), (23, 16, 17, 20), (27, 23, 20, 24), (24, 20, 21, 25), (25, 21, 22, 26), (26, 22, 23, 27), (15, 26, 27, 12), (14, 25, 26, 15), (13, 24, 25, 14), (12, 27, 24, 13)])
me_cube_002.polygons.foreach_set('material_index', [0, 0, 0, 0, 4, 3, 1, 1, 1, 1, 2, 2, 2, 2, 0, 0, 0, 0, 0, 0, 0, 0, 1, 1, 1, 1])
_uv = me_cube_002.uv_layers.new(name='UVMap')
_uv.uv.foreach_set('vector', [-0.006771, 0.02466, -0.006696, 0.007218, 0.9928, 0.007217, 0.9927, 0.02466, -0.006771, 0.02466, -0.006696, 0.007218, 0.9928, 0.007217, 0.9927, 0.02466, 0.0003462, 0.01754, 0.0004219, 9.924e-05, 0.9999, 9.93e-05, 0.9998, 0.01754, 0.0003462, 0.01754, 0.0004219, 9.924e-05, 0.9999, 9.93e-05, 0.9998, 0.01754, 0.0, 0.0, 1.0, 0.0, 1.0, 1.0, 0.0, 1.0, 0.9999, 0.9999, 9.998e-05, 0.9999, 0.0001, 9.998e-05, 0.9999, 9.998e-05, 1.192e-07, 1.0, 5.96e-08, 0.5, 1.0, 0.5, 1.0, 1.0, 1.192e-07, 1.0, 5.96e-08, 0.5, 1.0, 0.5, 1.0, 1.0, 1.192e-07, 1.0, 5.96e-08, 0.5, 1.0, 0.5, 1.0, 1.0, 1.192e-07, 1.0, 5.96e-08, 0.5, 1.0, 0.5, 1.0, 1.0, 0.9999, 7.303e-05, 0.9999, 0.9417, 7.303e-05, 0.9417, 7.303e-05, 9.592e-05, 0.9999, 7.303e-05, 0.9999, 0.9417, 7.303e-05, 0.9417, 7.303e-05, 9.592e-05, 7.308e-05, 0.9417, 7.303e-05, 7.303e-05, 0.9999, 7.303e-05, 0.9999, 0.9417, 7.308e-05, 0.8964, 7.303e-05, 7.303e-05, 0.9999, 7.303e-05, 0.9999, 0.8963, 9.93e-05, 0.03498, 0.0003462, 0.01754, 0.9998, 0.01754, 0.9996, 0.03498, 9.93e-05, 0.03498, 0.0003462, 0.01754, 0.9998, 0.01754, 0.9996, 0.03498, -0.007018, 0.0421, -0.006771, 0.02466, 0.9927, 0.02466, 0.9925, 0.0421, -0.007018, 0.0421, -0.006771, 0.02466, 0.9927, 0.02466, 0.9925, 0.0421, -0.007017, 0.9928, -0.007018, 0.0421, 0.9925, 0.0421, 0.9925, 0.9928, -0.007017, 0.9928, -0.007018, 0.0421, 0.9925, 0.0421, 0.9925, 0.9928, 9.93e-05, 0.9857, 9.93e-05, 0.03498, 0.9996, 0.03498, 0.9996, 0.9857, 9.93e-05, 0.9857, 9.93e-05, 0.03498, 0.9996, 0.03498, 0.9996, 0.9857, 2.98e-08, 0.25, 2.608e-08, 0.2188, 1.0, 0.2188, 1.0, 0.25, 2.98e-08, 0.25, 2.608e-08, 0.2188, 1.0, 0.2188, 1.0, 0.25, 2.98e-08, 0.25, 2.608e-08, 0.2188, 1.0, 0.2188, 1.0, 0.25, 2.98e-08, 0.25, 2.608e-08, 0.2188, 1.0, 0.2188, 1.0, 0.25])
me_cube_002.materials.append(mat_metal_wall_2)
me_cube_002.materials.append(mat_dark)
me_cube_002.materials.append(mat_danger)
me_cube_002.materials.append(mat_floor)
me_cube_002.materials.append(mat_ceiling)
me_cube_002.use_remesh_preserve_volume = False
me_cube_002.use_remesh_preserve_attributes = False
me_cube_002.use_mirror_vertex_groups = False
me_cube_002.update()
me_mountpoint = bpy.data.meshes.new('MountPoint')
me_mountpoint.from_pydata([(-0.75, -1.25, -0.75), (0.75, -1.25, -0.75), (0.75, -1.25, 0.75), (-0.75, -1.25, 0.75), (0.75, 1.25, -0.75), (-0.75, 1.25, -0.75), (-0.75, 1.25, 0.75), (0.75, 1.25, 0.75), (1.25, -0.75, -0.75), (1.25, 0.75, -0.75), (1.25, 0.75, 0.75), (1.25, -0.75, 0.75), (-1.25, 0.75, -0.75), (-1.25, -0.75, -0.75), (-1.25, -0.75, 0.75), (-1.25, 0.75, 0.75), (-0.75, 0.75, -1.25), (0.75, 0.75, -1.25), (0.75, -0.75, -1.25), (-0.75, -0.75, -1.25), (-0.75, -0.75, 1.25), (0.75, -0.75, 1.25), (0.75, 0.75, 1.25), (-0.75, 0.75, 1.25)], [], [(0, 1, 2, 3), (4, 5, 6, 7), (8, 9, 10, 11), (12, 13, 14, 15), (16, 17, 18, 19), (20, 21, 22, 23)])
me_mountpoint.materials.append(mat_mountpoint)
me_mountpoint.use_remesh_preserve_volume = False
me_mountpoint.use_remesh_preserve_attributes = False
me_mountpoint.use_mirror_vertex_groups = False
me_mountpoint.update()
me_cube_004 = bpy.data.meshes.new('Cube.004')
me_cube_004.from_pydata([(-0.6047, -0.6047, -0.6047), (-0.6047, -0.6047, 0.6047), (-0.6047, 0.6047, -0.6047), (-0.6047, 0.6047, 0.6047), (0.6047, -0.6047, -0.6047), (0.6047, -0.6047, 0.6047), (0.6047, 0.6047, -0.6047), (0.6047, 0.6047, 0.6047)], [], [(0, 1, 3, 2), (2, 3, 7, 6), (6, 7, 5, 4), (4, 5, 1, 0), (2, 6, 4, 0), (7, 3, 1, 5)])
_uv = me_cube_004.uv_layers.new(name='UVMap')
_uv.uv.foreach_set('vector', [0.0, 0.0, 1.0, 0.0, 1.0, 1.0, 0.0, 1.0, 0.0, 0.0, 1.0, 0.0, 1.0, 1.0, 0.0, 1.0, 0.0, 0.0, 1.0, 0.0, 1.0, 1.0, 0.0, 1.0, 0.0, 0.0, 1.0, 0.0, 1.0, 1.0, 0.0, 1.0, 0.0, 0.0, 1.0, 0.0, 1.0, 1.0, 0.0, 1.0, 0.0, 0.0, 1.0, 0.0, 1.0, 1.0, 0.0, 1.0])
me_cube_004.materials.append(mat_defaultmaterial)
me_cube_004.use_remesh_preserve_volume = False
me_cube_004.use_remesh_preserve_attributes = False
me_cube_004.use_mirror_vertex_groups = False
me_cube_004.update()
me_cube_005 = bpy.data.meshes.new('Cube.005')
me_cube_005.from_pydata([(-1.061, -1.061, -1.061), (-1.061, -1.061, 1.061), (-1.061, 1.061, -1.061), (-1.061, 1.061, 1.061), (1.061, -1.061, -1.061), (1.061, -1.061, 1.061), (1.061, 1.061, -1.061), (1.061, 1.061, 1.061)], [], [(0, 1, 3, 2), (2, 3, 7, 6), (6, 7, 5, 4), (4, 5, 1, 0), (2, 6, 4, 0), (7, 3, 1, 5)])
_uv = me_cube_005.uv_layers.new(name='UVMap')
_uv.uv.foreach_set('vector', [0.0, 0.0, 1.0, 0.0, 1.0, 1.0, 0.0, 1.0, 0.0, 0.0, 1.0, 0.0, 1.0, 1.0, 0.0, 1.0, 0.0, 0.0, 1.0, 0.0, 1.0, 1.0, 0.0, 1.0, 0.0, 0.0, 1.0, 0.0, 1.0, 1.0, 0.0, 1.0, 0.0, 0.0, 1.0, 0.0, 1.0, 1.0, 0.0, 1.0, 0.0, 0.0, 1.0, 0.0, 1.0, 1.0, 0.0, 1.0])
me_cube_005.materials.append(mat_defaultmaterial)
me_cube_005.use_remesh_preserve_volume = False
me_cube_005.use_remesh_preserve_attributes = False
me_cube_005.use_mirror_vertex_groups = False
me_cube_005.update()
me_cube_006 = bpy.data.meshes.new('Cube.006')
me_cube_006.from_pydata([(-1.196, -1.196, -1.196), (-1.196, -1.196, 1.196), (-1.196, 1.196, -1.196), (-1.196, 1.196, 1.196), (1.196, -1.196, -1.196), (1.196, -1.196, 1.196), (1.196, 1.196, -1.196), (1.196, 1.196, 1.196)], [], [(0, 1, 3, 2), (2, 3, 7, 6), (6, 7, 5, 4), (4, 5, 1, 0), (2, 6, 4, 0), (7, 3, 1, 5)])
_uv = me_cube_006.uv_layers.new(name='UVMap')
_uv.uv.foreach_set('vector', [0.0, 0.0, 1.0, 0.0, 1.0, 1.0, 0.0, 1.0, 0.0, 0.0, 1.0, 0.0, 1.0, 1.0, 0.0, 1.0, 0.0, 0.0, 1.0, 0.0, 1.0, 1.0, 0.0, 1.0, 0.0, 0.0, 1.0, 0.0, 1.0, 1.0, 0.0, 1.0, 0.0, 0.0, 1.0, 0.0, 1.0, 1.0, 0.0, 1.0, 0.0, 0.0, 1.0, 0.0, 1.0, 1.0, 0.0, 1.0])
me_cube_006.materials.append(mat_defaultmaterial)
me_cube_006.use_remesh_preserve_volume = False
me_cube_006.use_remesh_preserve_attributes = False
me_cube_006.use_mirror_vertex_groups = False
me_cube_006.update()

# ---- objects
ob_model = bpy.data.objects.new('Model', me_cube_002)
ob_camera = bpy.data.objects.new('Camera', cam_camera)
ob_point = bpy.data.objects.new('Point', light_point)
ob_mountpoint = bpy.data.objects.new('MountPoint', me_mountpoint)
ob_construction_1 = bpy.data.objects.new('CONSTRUCTION_1', me_cube_004)
ob_construction_2 = bpy.data.objects.new('CONSTRUCTION_2', me_cube_005)
ob_construction_3 = bpy.data.objects.new('CONSTRUCTION_3', me_cube_006)

# ---- transforms, parenting, visibility, modifiers, constraints
ob_model.location = (0.0, 0.0, 0.0)
ob_model.lineart.crease_threshold = 0.0
ob_camera.location = (-3.431, -3.746, 2.757)
ob_camera.rotation_euler = (1.031, 0.00468, -0.7524)
ob_camera.lineart.crease_threshold = 0.0
ob_point.location = (-5.866, 0.5836, 3.192)
ob_point.lineart.crease_threshold = 0.0
ob_mountpoint.location = (0.0, 0.0, 0.0)
ob_mountpoint.lock_location = (True, True, True)
ob_mountpoint.lock_rotation = (True, True, True)
ob_mountpoint.lock_scale = (True, True, True)
ob_mountpoint.lineart.crease_threshold = 0.0
ob_construction_1.location = (0.0, 0.0, 0.0)
ob_construction_1.lineart.crease_threshold = 0.0
ob_construction_2.location = (0.0, 0.0, 0.0)
ob_construction_2.lineart.crease_threshold = 0.0
ob_construction_3.location = (0.0, 0.0, 0.0)
ob_construction_3.lineart.crease_threshold = 0.0

# ---- collection membership
col_collection_1.objects.link(ob_model)
col_collection_1.objects.link(ob_camera)
col_collection_1.objects.link(ob_point)
col_collection_3.objects.link(ob_mountpoint)
col_collection_11.objects.link(ob_construction_1)
col_collection_12.objects.link(ob_construction_2)
col_collection_13.objects.link(ob_construction_3)

# ---- scene / render settings (as saved in the file)
scene.camera = ob_camera
scene.frame_start = 1; scene.frame_end = 250; scene.frame_set(1)
scene.render.engine = 'CYCLES'
scene.render.resolution_x = 128
scene.render.resolution_y = 128
scene.render.dither_intensity = 0.0
scene.cycles.use_denoising = False
scene.cycles.samples = 128
scene.cycles.sampling_pattern = 'TABULATED_SOBOL'
scene.cycles.use_adaptive_sampling = False
scene.cycles.use_light_tree = False
scene.cycles.blur_glossy = 0.0
scene.cycles.sample_clamp_indirect = 0.0
scene.view_settings.view_transform = 'Standard'
bpy.context.view_layer.update()
